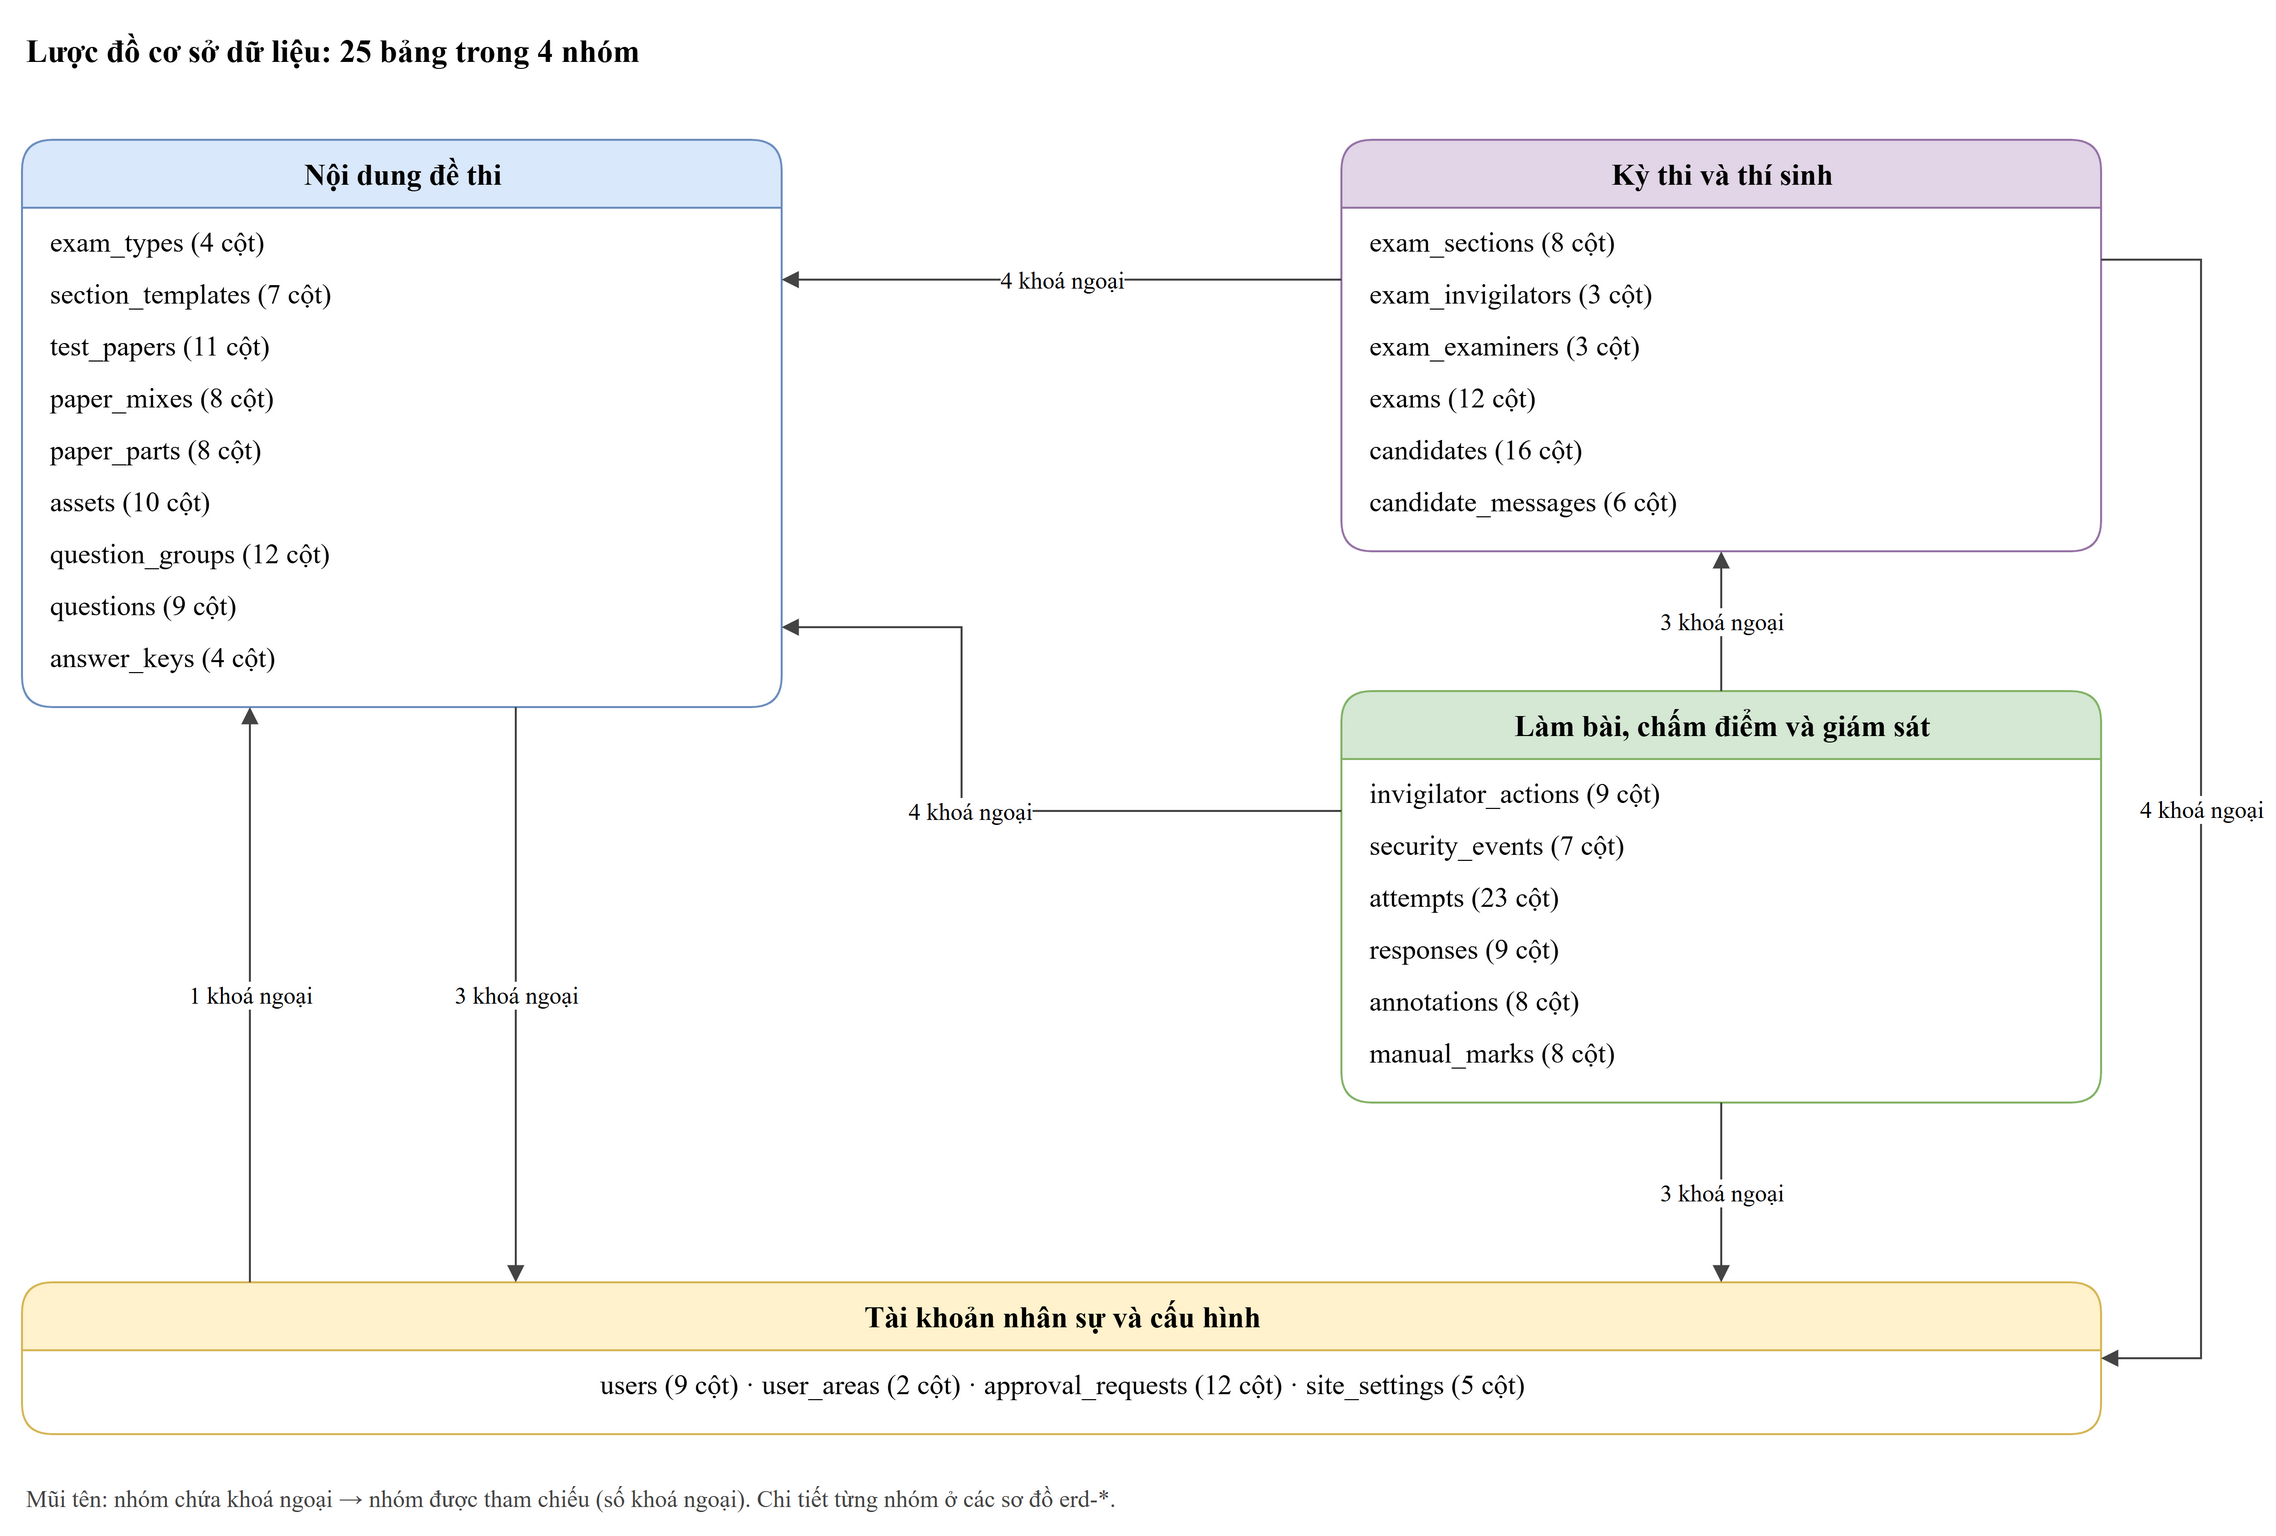

The diagram above was exported from draw.io. Its source (the exported page's mxGraphModel, read from the mxfile embedded in the PNG):
<mxGraphModel grid="0" page="0">
  <root>
    <mxCell id="0" />
    <mxCell id="1" parent="0" />
    <mxCell id="c2" value="Lược đồ cơ sở dữ liệu: 25 bảng trong 4 nhóm" style="text;html=1;align=left;verticalAlign=middle;fontFamily=Times New Roman;fontSize=12;fontSize=16;fontStyle=1;" vertex="1" parent="1">
      <mxGeometry x="40" y="0" width="700" height="30" as="geometry" />
    </mxCell>
    <mxCell id="c3" value="Nội dung đề thi" style="swimlane;html=1;startSize=34;fontFamily=Times New Roman;fontSize=12;fontSize=15;fontStyle=1;fillColor=#dae8fc;strokeColor=#6c8ebf;rounded=1;" vertex="1" parent="1">
      <mxGeometry x="40" y="60" width="380" height="284" as="geometry" />
    </mxCell>
    <mxCell id="c4" value="exam_types  (4 cột)" style="text;html=1;align=left;verticalAlign=middle;fontFamily=Times New Roman;fontSize=12;fontSize=14;spacingLeft=12;" vertex="1" parent="c3">
      <mxGeometry x="0" y="38" width="380" height="26" as="geometry" />
    </mxCell>
    <mxCell id="c5" value="section_templates  (7 cột)" style="text;html=1;align=left;verticalAlign=middle;fontFamily=Times New Roman;fontSize=12;fontSize=14;spacingLeft=12;" vertex="1" parent="c3">
      <mxGeometry x="0" y="64" width="380" height="26" as="geometry" />
    </mxCell>
    <mxCell id="c6" value="test_papers  (11 cột)" style="text;html=1;align=left;verticalAlign=middle;fontFamily=Times New Roman;fontSize=12;fontSize=14;spacingLeft=12;" vertex="1" parent="c3">
      <mxGeometry x="0" y="90" width="380" height="26" as="geometry" />
    </mxCell>
    <mxCell id="c7" value="paper_mixes  (8 cột)" style="text;html=1;align=left;verticalAlign=middle;fontFamily=Times New Roman;fontSize=12;fontSize=14;spacingLeft=12;" vertex="1" parent="c3">
      <mxGeometry x="0" y="116" width="380" height="26" as="geometry" />
    </mxCell>
    <mxCell id="c8" value="paper_parts  (8 cột)" style="text;html=1;align=left;verticalAlign=middle;fontFamily=Times New Roman;fontSize=12;fontSize=14;spacingLeft=12;" vertex="1" parent="c3">
      <mxGeometry x="0" y="142" width="380" height="26" as="geometry" />
    </mxCell>
    <mxCell id="c9" value="assets  (10 cột)" style="text;html=1;align=left;verticalAlign=middle;fontFamily=Times New Roman;fontSize=12;fontSize=14;spacingLeft=12;" vertex="1" parent="c3">
      <mxGeometry x="0" y="168" width="380" height="26" as="geometry" />
    </mxCell>
    <mxCell id="c10" value="question_groups  (12 cột)" style="text;html=1;align=left;verticalAlign=middle;fontFamily=Times New Roman;fontSize=12;fontSize=14;spacingLeft=12;" vertex="1" parent="c3">
      <mxGeometry x="0" y="194" width="380" height="26" as="geometry" />
    </mxCell>
    <mxCell id="c11" value="questions  (9 cột)" style="text;html=1;align=left;verticalAlign=middle;fontFamily=Times New Roman;fontSize=12;fontSize=14;spacingLeft=12;" vertex="1" parent="c3">
      <mxGeometry x="0" y="220" width="380" height="26" as="geometry" />
    </mxCell>
    <mxCell id="c12" value="answer_keys  (4 cột)" style="text;html=1;align=left;verticalAlign=middle;fontFamily=Times New Roman;fontSize=12;fontSize=14;spacingLeft=12;" vertex="1" parent="c3">
      <mxGeometry x="0" y="246" width="380" height="26" as="geometry" />
    </mxCell>
    <mxCell id="c13" value="Kỳ thi và thí sinh" style="swimlane;html=1;startSize=34;fontFamily=Times New Roman;fontSize=12;fontSize=15;fontStyle=1;fillColor=#e1d5e7;strokeColor=#9673a6;rounded=1;" vertex="1" parent="1">
      <mxGeometry x="700" y="60" width="380" height="206" as="geometry" />
    </mxCell>
    <mxCell id="c14" value="exam_sections  (8 cột)" style="text;html=1;align=left;verticalAlign=middle;fontFamily=Times New Roman;fontSize=12;fontSize=14;spacingLeft=12;" vertex="1" parent="c13">
      <mxGeometry x="0" y="38" width="380" height="26" as="geometry" />
    </mxCell>
    <mxCell id="c15" value="exam_invigilators  (3 cột)" style="text;html=1;align=left;verticalAlign=middle;fontFamily=Times New Roman;fontSize=12;fontSize=14;spacingLeft=12;" vertex="1" parent="c13">
      <mxGeometry x="0" y="64" width="380" height="26" as="geometry" />
    </mxCell>
    <mxCell id="c16" value="exam_examiners  (3 cột)" style="text;html=1;align=left;verticalAlign=middle;fontFamily=Times New Roman;fontSize=12;fontSize=14;spacingLeft=12;" vertex="1" parent="c13">
      <mxGeometry x="0" y="90" width="380" height="26" as="geometry" />
    </mxCell>
    <mxCell id="c17" value="exams  (12 cột)" style="text;html=1;align=left;verticalAlign=middle;fontFamily=Times New Roman;fontSize=12;fontSize=14;spacingLeft=12;" vertex="1" parent="c13">
      <mxGeometry x="0" y="116" width="380" height="26" as="geometry" />
    </mxCell>
    <mxCell id="c18" value="candidates  (16 cột)" style="text;html=1;align=left;verticalAlign=middle;fontFamily=Times New Roman;fontSize=12;fontSize=14;spacingLeft=12;" vertex="1" parent="c13">
      <mxGeometry x="0" y="142" width="380" height="26" as="geometry" />
    </mxCell>
    <mxCell id="c19" value="candidate_messages  (6 cột)" style="text;html=1;align=left;verticalAlign=middle;fontFamily=Times New Roman;fontSize=12;fontSize=14;spacingLeft=12;" vertex="1" parent="c13">
      <mxGeometry x="0" y="168" width="380" height="26" as="geometry" />
    </mxCell>
    <mxCell id="c20" value="Làm bài, chấm điểm và giám sát" style="swimlane;html=1;startSize=34;fontFamily=Times New Roman;fontSize=12;fontSize=15;fontStyle=1;fillColor=#d5e8d4;strokeColor=#82b366;rounded=1;" vertex="1" parent="1">
      <mxGeometry x="700" y="336" width="380" height="206" as="geometry" />
    </mxCell>
    <mxCell id="c21" value="invigilator_actions  (9 cột)" style="text;html=1;align=left;verticalAlign=middle;fontFamily=Times New Roman;fontSize=12;fontSize=14;spacingLeft=12;" vertex="1" parent="c20">
      <mxGeometry x="0" y="38" width="380" height="26" as="geometry" />
    </mxCell>
    <mxCell id="c22" value="security_events  (7 cột)" style="text;html=1;align=left;verticalAlign=middle;fontFamily=Times New Roman;fontSize=12;fontSize=14;spacingLeft=12;" vertex="1" parent="c20">
      <mxGeometry x="0" y="64" width="380" height="26" as="geometry" />
    </mxCell>
    <mxCell id="c23" value="attempts  (23 cột)" style="text;html=1;align=left;verticalAlign=middle;fontFamily=Times New Roman;fontSize=12;fontSize=14;spacingLeft=12;" vertex="1" parent="c20">
      <mxGeometry x="0" y="90" width="380" height="26" as="geometry" />
    </mxCell>
    <mxCell id="c24" value="responses  (9 cột)" style="text;html=1;align=left;verticalAlign=middle;fontFamily=Times New Roman;fontSize=12;fontSize=14;spacingLeft=12;" vertex="1" parent="c20">
      <mxGeometry x="0" y="116" width="380" height="26" as="geometry" />
    </mxCell>
    <mxCell id="c25" value="annotations  (8 cột)" style="text;html=1;align=left;verticalAlign=middle;fontFamily=Times New Roman;fontSize=12;fontSize=14;spacingLeft=12;" vertex="1" parent="c20">
      <mxGeometry x="0" y="142" width="380" height="26" as="geometry" />
    </mxCell>
    <mxCell id="c26" value="manual_marks  (8 cột)" style="text;html=1;align=left;verticalAlign=middle;fontFamily=Times New Roman;fontSize=12;fontSize=14;spacingLeft=12;" vertex="1" parent="c20">
      <mxGeometry x="0" y="168" width="380" height="26" as="geometry" />
    </mxCell>
    <mxCell id="c27" value="Tài khoản nhân sự và cấu hình" style="swimlane;html=1;startSize=34;fontFamily=Times New Roman;fontSize=12;fontSize=15;fontStyle=1;fillColor=#fff2cc;strokeColor=#d6b656;rounded=1;" vertex="1" parent="1">
      <mxGeometry x="40" y="632" width="1040" height="76" as="geometry" />
    </mxCell>
    <mxCell id="c28" value="users (9 cột)   ·   user_areas (2 cột)   ·   approval_requests (12 cột)   ·   site_settings (5 cột)" style="text;html=1;align=center;verticalAlign=middle;fontFamily=Times New Roman;fontSize=12;fontSize=14;" vertex="1" parent="c27">
      <mxGeometry x="0" y="38" width="1040" height="26" as="geometry" />
    </mxCell>
    <mxCell id="e29" value="1 khoá ngoại" style="endArrow=block;endFill=1;html=1;rounded=0;strokeColor=#444444;fontFamily=Times New Roman;fontSize=12;fontSize=12;labelBackgroundColor=#ffffff;" edge="1" parent="1">
      <mxGeometry relative="1" as="geometry">
        <mxPoint x="154.0" y="632" as="sourcePoint" />
        <mxPoint x="154.0" y="344" as="targetPoint" />
        <Array as="points" />
      </mxGeometry>
    </mxCell>
    <mxCell id="e30" value="3 khoá ngoại" style="endArrow=block;endFill=1;html=1;rounded=0;strokeColor=#444444;fontFamily=Times New Roman;fontSize=12;fontSize=12;labelBackgroundColor=#ffffff;" edge="1" parent="1">
      <mxGeometry relative="1" as="geometry">
        <mxPoint x="287.0" y="344" as="sourcePoint" />
        <mxPoint x="287.0" y="632" as="targetPoint" />
        <Array as="points" />
      </mxGeometry>
    </mxCell>
    <mxCell id="e31" value="3 khoá ngoại" style="endArrow=block;endFill=1;html=1;rounded=0;strokeColor=#444444;fontFamily=Times New Roman;fontSize=12;fontSize=12;labelBackgroundColor=#ffffff;" edge="1" parent="1">
      <mxGeometry relative="1" as="geometry">
        <mxPoint x="890.0" y="542" as="sourcePoint" />
        <mxPoint x="890.0" y="632" as="targetPoint" />
        <Array as="points" />
      </mxGeometry>
    </mxCell>
    <mxCell id="e32" value="4 khoá ngoại" style="endArrow=block;endFill=1;html=1;rounded=0;strokeColor=#444444;fontFamily=Times New Roman;fontSize=12;fontSize=12;labelBackgroundColor=#ffffff;" edge="1" parent="1">
      <mxGeometry relative="1" as="geometry">
        <mxPoint x="700" y="396" as="sourcePoint" />
        <mxPoint x="420" y="304" as="targetPoint" />
        <Array as="points">
          <mxPoint x="510" y="396" />
          <mxPoint x="510" y="304" />
        </Array>
      </mxGeometry>
    </mxCell>
    <mxCell id="e33" value="3 khoá ngoại" style="endArrow=block;endFill=1;html=1;rounded=0;strokeColor=#444444;fontFamily=Times New Roman;fontSize=12;fontSize=12;labelBackgroundColor=#ffffff;" edge="1" parent="1">
      <mxGeometry relative="1" as="geometry">
        <mxPoint x="890.0" y="336" as="sourcePoint" />
        <mxPoint x="890.0" y="266" as="targetPoint" />
        <Array as="points" />
      </mxGeometry>
    </mxCell>
    <mxCell id="e34" value="4 khoá ngoại" style="endArrow=block;endFill=1;html=1;rounded=0;strokeColor=#444444;fontFamily=Times New Roman;fontSize=12;fontSize=12;labelBackgroundColor=#ffffff;" edge="1" parent="1">
      <mxGeometry relative="1" as="geometry">
        <mxPoint x="1080" y="120" as="sourcePoint" />
        <mxPoint x="1080" y="670.0" as="targetPoint" />
        <Array as="points">
          <mxPoint x="1130" y="120" />
          <mxPoint x="1130" y="670.0" />
        </Array>
      </mxGeometry>
    </mxCell>
    <mxCell id="e35" value="4 khoá ngoại" style="endArrow=block;endFill=1;html=1;rounded=0;strokeColor=#444444;fontFamily=Times New Roman;fontSize=12;fontSize=12;labelBackgroundColor=#ffffff;" edge="1" parent="1">
      <mxGeometry relative="1" as="geometry">
        <mxPoint x="700" y="130" as="sourcePoint" />
        <mxPoint x="420" y="130" as="targetPoint" />
        <Array as="points" />
      </mxGeometry>
    </mxCell>
    <mxCell id="c36" value="Mũi tên: nhóm chứa khoá ngoại → nhóm được tham chiếu (số khoá ngoại). Chi tiết từng nhóm ở các sơ đồ erd-*." style="text;html=1;align=left;verticalAlign=middle;fontFamily=Times New Roman;fontSize=12;fontColor=#444444;" vertex="1" parent="1">
      <mxGeometry x="40" y="728" width="1000" height="24" as="geometry" />
    </mxCell>
  </root>
</mxGraphModel>